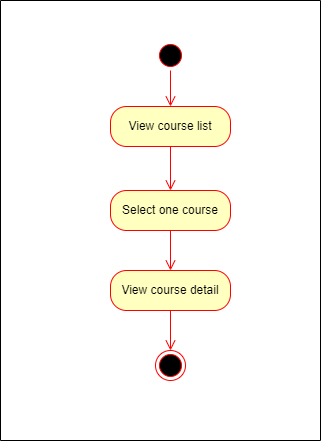

The diagram above was exported from draw.io. Its source (the exported page's mxGraphModel, read from the mxfile embedded in the PNG):
<mxGraphModel dx="864" dy="516" grid="1" gridSize="10" guides="1" tooltips="1" connect="1" arrows="1" fold="1" page="1" pageScale="1" pageWidth="827" pageHeight="1169" background="#ffffff" math="0" shadow="0">
  <root>
    <mxCell id="0" />
    <mxCell id="1" parent="0" />
    <mxCell id="BsR7Ph80e_tfJWJdc3er-1" value="" style="ellipse;html=1;shape=startState;fillColor=#000000;strokeColor=#ff0000;" vertex="1" parent="1">
      <mxGeometry x="385" y="140" width="30" height="30" as="geometry" />
    </mxCell>
    <mxCell id="BsR7Ph80e_tfJWJdc3er-2" value="" style="edgeStyle=orthogonalEdgeStyle;html=1;verticalAlign=bottom;endArrow=open;endSize=8;strokeColor=#ff0000;rounded=0;entryX=0.5;entryY=0;entryDx=0;entryDy=0;" edge="1" parent="1" source="BsR7Ph80e_tfJWJdc3er-1" target="BsR7Ph80e_tfJWJdc3er-3">
      <mxGeometry relative="1" as="geometry">
        <mxPoint x="400" y="210" as="targetPoint" />
      </mxGeometry>
    </mxCell>
    <mxCell id="BsR7Ph80e_tfJWJdc3er-3" value="View course list" style="rounded=1;whiteSpace=wrap;html=1;arcSize=40;fontColor=#000000;fillColor=#ffffc0;strokeColor=#ff0000;" vertex="1" parent="1">
      <mxGeometry x="340" y="206" width="120" height="40" as="geometry" />
    </mxCell>
    <mxCell id="BsR7Ph80e_tfJWJdc3er-4" value="" style="edgeStyle=orthogonalEdgeStyle;html=1;verticalAlign=bottom;endArrow=open;endSize=8;strokeColor=#ff0000;rounded=0;entryX=0.5;entryY=0;entryDx=0;entryDy=0;" edge="1" parent="1" source="BsR7Ph80e_tfJWJdc3er-3" target="BsR7Ph80e_tfJWJdc3er-5">
      <mxGeometry relative="1" as="geometry">
        <mxPoint x="400" y="276" as="targetPoint" />
      </mxGeometry>
    </mxCell>
    <mxCell id="BsR7Ph80e_tfJWJdc3er-24" value="" style="swimlane;startSize=0;" vertex="1" parent="1">
      <mxGeometry x="230" y="100" width="320" height="440" as="geometry" />
    </mxCell>
    <mxCell id="BsR7Ph80e_tfJWJdc3er-5" value="Select one course" style="rounded=1;whiteSpace=wrap;html=1;arcSize=40;fontColor=#000000;fillColor=#ffffc0;strokeColor=#ff0000;" vertex="1" parent="BsR7Ph80e_tfJWJdc3er-24">
      <mxGeometry x="110" y="190" width="120" height="40" as="geometry" />
    </mxCell>
    <mxCell id="BsR7Ph80e_tfJWJdc3er-13" value="View course detail" style="rounded=1;whiteSpace=wrap;html=1;arcSize=40;fontColor=#000000;fillColor=#ffffc0;strokeColor=#ff0000;" vertex="1" parent="BsR7Ph80e_tfJWJdc3er-24">
      <mxGeometry x="110" y="270" width="120" height="40" as="geometry" />
    </mxCell>
    <mxCell id="BsR7Ph80e_tfJWJdc3er-6" value="" style="edgeStyle=orthogonalEdgeStyle;html=1;verticalAlign=bottom;endArrow=open;endSize=8;strokeColor=#ff0000;rounded=0;entryX=0.5;entryY=0;entryDx=0;entryDy=0;" edge="1" parent="BsR7Ph80e_tfJWJdc3er-24" source="BsR7Ph80e_tfJWJdc3er-5" target="BsR7Ph80e_tfJWJdc3er-13">
      <mxGeometry relative="1" as="geometry">
        <mxPoint x="190" y="333" as="targetPoint" />
      </mxGeometry>
    </mxCell>
    <mxCell id="BsR7Ph80e_tfJWJdc3er-23" value="" style="ellipse;html=1;shape=endState;fillColor=#000000;strokeColor=#ff0000;" vertex="1" parent="BsR7Ph80e_tfJWJdc3er-24">
      <mxGeometry x="155" y="350" width="30" height="30" as="geometry" />
    </mxCell>
    <mxCell id="BsR7Ph80e_tfJWJdc3er-12" style="edgeStyle=orthogonalEdgeStyle;rounded=0;orthogonalLoop=1;jettySize=auto;html=1;exitX=0.5;exitY=1;exitDx=0;exitDy=0;entryX=0.5;entryY=0;entryDx=0;entryDy=0;endArrow=open;endFill=0;endSize=8;strokeColor=#FF0000;" edge="1" parent="BsR7Ph80e_tfJWJdc3er-24" source="BsR7Ph80e_tfJWJdc3er-13" target="BsR7Ph80e_tfJWJdc3er-23">
      <mxGeometry relative="1" as="geometry">
        <mxPoint x="264" y="453" as="targetPoint" />
      </mxGeometry>
    </mxCell>
  </root>
</mxGraphModel>